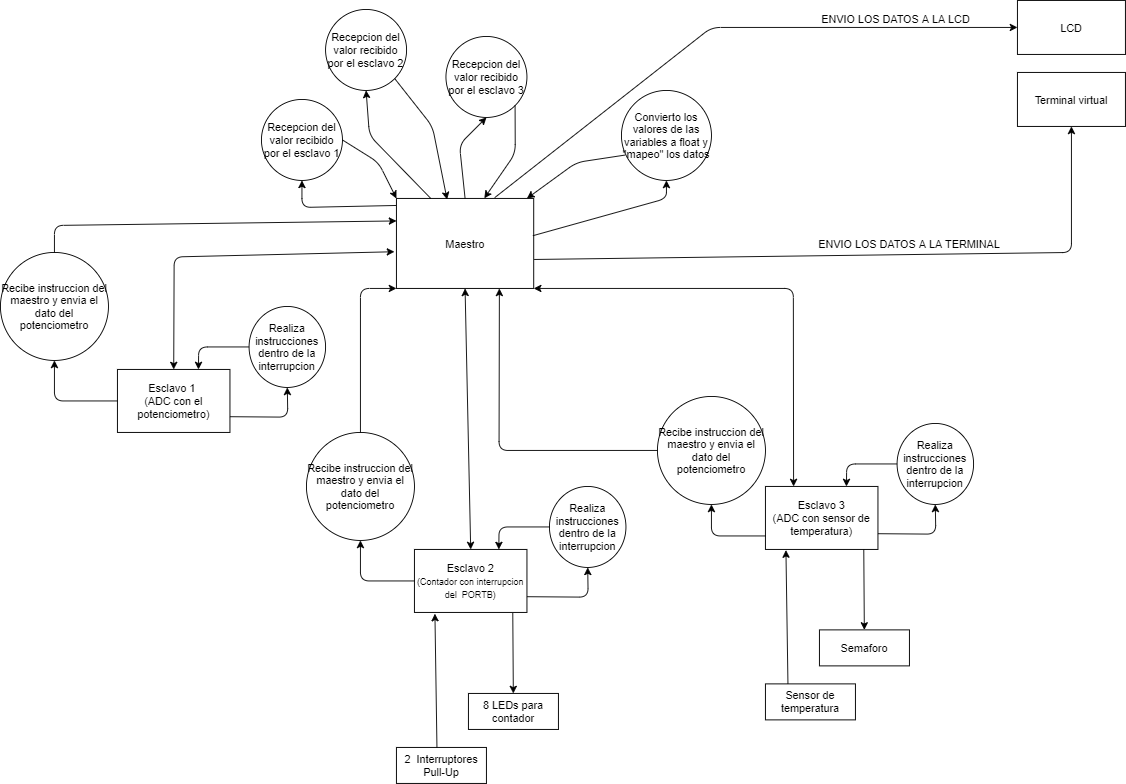

The diagram above was exported from draw.io. Its source (the exported page's mxGraphModel, read from the mxfile embedded in the PNG):
<mxGraphModel dx="2580" dy="980" grid="1" gridSize="10" guides="1" tooltips="1" connect="1" arrows="1" fold="1" page="1" pageScale="1" pageWidth="850" pageHeight="1100" math="0" shadow="0">
  <root>
    <mxCell id="0" />
    <mxCell id="1" parent="0" />
    <mxCell id="djHh3tj30gw9W-yw75Sn-1" value="Maestro" style="rounded=0;whiteSpace=wrap;html=1;" vertex="1" parent="1">
      <mxGeometry x="-50" y="260" width="152.5" height="100" as="geometry" />
    </mxCell>
    <mxCell id="djHh3tj30gw9W-yw75Sn-2" value="Esclavo 1 &lt;br&gt;(ADC con el potenciometro)" style="rounded=0;whiteSpace=wrap;html=1;" vertex="1" parent="1">
      <mxGeometry x="-360" y="450" width="125" height="70" as="geometry" />
    </mxCell>
    <mxCell id="djHh3tj30gw9W-yw75Sn-3" value="Esclavo 2&lt;br&gt;&lt;font style=&quot;font-size: 10px&quot;&gt;(Contador con interrupcion del&amp;nbsp; PORTB)&lt;/font&gt;" style="rounded=0;whiteSpace=wrap;html=1;" vertex="1" parent="1">
      <mxGeometry x="-30" y="650" width="125" height="70" as="geometry" />
    </mxCell>
    <mxCell id="djHh3tj30gw9W-yw75Sn-4" value="Esclavo 3&lt;br&gt;(ADC con sensor de temperatura)" style="rounded=0;whiteSpace=wrap;html=1;" vertex="1" parent="1">
      <mxGeometry x="360" y="580" width="125" height="70" as="geometry" />
    </mxCell>
    <mxCell id="djHh3tj30gw9W-yw75Sn-5" value="LCD" style="rounded=0;whiteSpace=wrap;html=1;" vertex="1" parent="1">
      <mxGeometry x="640" y="40" width="120" height="60" as="geometry" />
    </mxCell>
    <mxCell id="djHh3tj30gw9W-yw75Sn-6" value="Terminal virtual" style="rounded=0;whiteSpace=wrap;html=1;" vertex="1" parent="1">
      <mxGeometry x="640" y="120" width="120" height="60" as="geometry" />
    </mxCell>
    <mxCell id="djHh3tj30gw9W-yw75Sn-8" value="" style="endArrow=classic;html=1;entryX=0;entryY=0.5;entryDx=0;entryDy=0;exitX=0.716;exitY=-0.009;exitDx=0;exitDy=0;exitPerimeter=0;" edge="1" parent="1" source="djHh3tj30gw9W-yw75Sn-1" target="djHh3tj30gw9W-yw75Sn-5">
      <mxGeometry width="50" height="50" relative="1" as="geometry">
        <mxPoint x="400" y="310" as="sourcePoint" />
        <mxPoint x="450" y="260" as="targetPoint" />
        <Array as="points">
          <mxPoint x="300" y="70" />
        </Array>
      </mxGeometry>
    </mxCell>
    <mxCell id="djHh3tj30gw9W-yw75Sn-10" value="" style="endArrow=classic;html=1;exitX=1.003;exitY=0.678;exitDx=0;exitDy=0;exitPerimeter=0;" edge="1" parent="1" source="djHh3tj30gw9W-yw75Sn-1" target="djHh3tj30gw9W-yw75Sn-6">
      <mxGeometry width="50" height="50" relative="1" as="geometry">
        <mxPoint x="488" y="135" as="sourcePoint" />
        <mxPoint x="450" y="260" as="targetPoint" />
        <Array as="points">
          <mxPoint x="700" y="320" />
        </Array>
      </mxGeometry>
    </mxCell>
    <mxCell id="djHh3tj30gw9W-yw75Sn-14" value="" style="endArrow=classic;startArrow=classic;html=1;entryX=-0.015;entryY=0.592;entryDx=0;entryDy=0;exitX=0.5;exitY=0;exitDx=0;exitDy=0;entryPerimeter=0;" edge="1" parent="1" source="djHh3tj30gw9W-yw75Sn-2" target="djHh3tj30gw9W-yw75Sn-1">
      <mxGeometry width="50" height="50" relative="1" as="geometry">
        <mxPoint x="-180" y="510" as="sourcePoint" />
        <mxPoint x="-120" y="325.0000000000001" as="targetPoint" />
        <Array as="points">
          <mxPoint x="-297" y="325" />
        </Array>
      </mxGeometry>
    </mxCell>
    <mxCell id="djHh3tj30gw9W-yw75Sn-15" value="" style="endArrow=classic;startArrow=classic;html=1;entryX=0.5;entryY=1;entryDx=0;entryDy=0;exitX=0.5;exitY=0;exitDx=0;exitDy=0;" edge="1" parent="1" source="djHh3tj30gw9W-yw75Sn-3" target="djHh3tj30gw9W-yw75Sn-1">
      <mxGeometry width="50" height="50" relative="1" as="geometry">
        <mxPoint x="60" y="510" as="sourcePoint" />
        <mxPoint x="110" y="460" as="targetPoint" />
      </mxGeometry>
    </mxCell>
    <mxCell id="djHh3tj30gw9W-yw75Sn-16" value="" style="endArrow=classic;startArrow=classic;html=1;entryX=1;entryY=1;entryDx=0;entryDy=0;exitX=0.25;exitY=0;exitDx=0;exitDy=0;" edge="1" parent="1" source="djHh3tj30gw9W-yw75Sn-4" target="djHh3tj30gw9W-yw75Sn-1">
      <mxGeometry width="50" height="50" relative="1" as="geometry">
        <mxPoint x="60" y="510" as="sourcePoint" />
        <mxPoint x="180" y="390" as="targetPoint" />
        <Array as="points">
          <mxPoint x="391" y="360" />
        </Array>
      </mxGeometry>
    </mxCell>
    <mxCell id="djHh3tj30gw9W-yw75Sn-17" value="" style="endArrow=classic;html=1;exitX=0.874;exitY=1.009;exitDx=0;exitDy=0;exitPerimeter=0;" edge="1" parent="1" source="djHh3tj30gw9W-yw75Sn-3" target="djHh3tj30gw9W-yw75Sn-18">
      <mxGeometry width="50" height="50" relative="1" as="geometry">
        <mxPoint x="84" y="730" as="sourcePoint" />
        <mxPoint x="33" y="810" as="targetPoint" />
      </mxGeometry>
    </mxCell>
    <mxCell id="djHh3tj30gw9W-yw75Sn-18" value="8 LEDs para contador" style="rounded=0;whiteSpace=wrap;html=1;" vertex="1" parent="1">
      <mxGeometry x="30" y="810" width="100" height="40" as="geometry" />
    </mxCell>
    <mxCell id="djHh3tj30gw9W-yw75Sn-19" value="2&amp;nbsp; Interruptores Pull-Up" style="rounded=0;whiteSpace=wrap;html=1;" vertex="1" parent="1">
      <mxGeometry x="-50" y="870" width="100" height="40" as="geometry" />
    </mxCell>
    <mxCell id="djHh3tj30gw9W-yw75Sn-20" value="" style="endArrow=classic;html=1;exitX=0.25;exitY=0;exitDx=0;exitDy=0;entryX=0.182;entryY=1.02;entryDx=0;entryDy=0;entryPerimeter=0;" edge="1" parent="1" target="djHh3tj30gw9W-yw75Sn-3">
      <mxGeometry width="50" height="50" relative="1" as="geometry">
        <mxPoint x="-5" y="870" as="sourcePoint" />
        <mxPoint x="80" y="640" as="targetPoint" />
      </mxGeometry>
    </mxCell>
    <mxCell id="djHh3tj30gw9W-yw75Sn-21" value="" style="endArrow=classic;html=1;exitX=0.874;exitY=1.009;exitDx=0;exitDy=0;exitPerimeter=0;" edge="1" parent="1" target="djHh3tj30gw9W-yw75Sn-22">
      <mxGeometry width="50" height="50" relative="1" as="geometry">
        <mxPoint x="469.25" y="650" as="sourcePoint" />
        <mxPoint x="423" y="739.37" as="targetPoint" />
      </mxGeometry>
    </mxCell>
    <mxCell id="djHh3tj30gw9W-yw75Sn-22" value="Semaforo" style="rounded=0;whiteSpace=wrap;html=1;" vertex="1" parent="1">
      <mxGeometry x="420" y="739.37" width="100" height="40" as="geometry" />
    </mxCell>
    <mxCell id="djHh3tj30gw9W-yw75Sn-23" value="Sensor de temperatura" style="rounded=0;whiteSpace=wrap;html=1;" vertex="1" parent="1">
      <mxGeometry x="360" y="799.37" width="100" height="40" as="geometry" />
    </mxCell>
    <mxCell id="djHh3tj30gw9W-yw75Sn-24" value="" style="endArrow=classic;html=1;exitX=0.25;exitY=0;exitDx=0;exitDy=0;entryX=0.182;entryY=1.02;entryDx=0;entryDy=0;entryPerimeter=0;" edge="1" parent="1" source="djHh3tj30gw9W-yw75Sn-23">
      <mxGeometry width="50" height="50" relative="1" as="geometry">
        <mxPoint x="420" y="619.37" as="sourcePoint" />
        <mxPoint x="382.75" y="650.77" as="targetPoint" />
      </mxGeometry>
    </mxCell>
    <mxCell id="djHh3tj30gw9W-yw75Sn-25" value="Realiza instrucciones dentro de la interrupcion" style="ellipse;whiteSpace=wrap;html=1;" vertex="1" parent="1">
      <mxGeometry x="120" y="580" width="85" height="90" as="geometry" />
    </mxCell>
    <mxCell id="djHh3tj30gw9W-yw75Sn-26" value="" style="endArrow=classic;html=1;exitX=1;exitY=0.75;exitDx=0;exitDy=0;" edge="1" parent="1" source="djHh3tj30gw9W-yw75Sn-3" target="djHh3tj30gw9W-yw75Sn-25">
      <mxGeometry width="50" height="50" relative="1" as="geometry">
        <mxPoint x="30" y="750" as="sourcePoint" />
        <mxPoint x="80" y="700" as="targetPoint" />
        <Array as="points">
          <mxPoint x="163" y="703" />
        </Array>
      </mxGeometry>
    </mxCell>
    <mxCell id="djHh3tj30gw9W-yw75Sn-27" value="" style="endArrow=classic;html=1;exitX=0;exitY=0.5;exitDx=0;exitDy=0;entryX=0.75;entryY=0;entryDx=0;entryDy=0;" edge="1" parent="1" source="djHh3tj30gw9W-yw75Sn-25" target="djHh3tj30gw9W-yw75Sn-3">
      <mxGeometry width="50" height="50" relative="1" as="geometry">
        <mxPoint x="30" y="750" as="sourcePoint" />
        <mxPoint x="80" y="700" as="targetPoint" />
        <Array as="points">
          <mxPoint x="64" y="625" />
        </Array>
      </mxGeometry>
    </mxCell>
    <mxCell id="djHh3tj30gw9W-yw75Sn-28" value="Realiza instrucciones dentro de la interrupcion" style="ellipse;whiteSpace=wrap;html=1;" vertex="1" parent="1">
      <mxGeometry x="-213.75" y="380" width="85" height="90" as="geometry" />
    </mxCell>
    <mxCell id="djHh3tj30gw9W-yw75Sn-29" value="" style="endArrow=classic;html=1;exitX=1;exitY=0.75;exitDx=0;exitDy=0;" edge="1" parent="1" target="djHh3tj30gw9W-yw75Sn-28" source="djHh3tj30gw9W-yw75Sn-2">
      <mxGeometry width="50" height="50" relative="1" as="geometry">
        <mxPoint x="-239" y="503" as="sourcePoint" />
        <mxPoint x="-253.75" y="500" as="targetPoint" />
        <Array as="points">
          <mxPoint x="-170.75" y="503" />
        </Array>
      </mxGeometry>
    </mxCell>
    <mxCell id="djHh3tj30gw9W-yw75Sn-30" value="" style="endArrow=classic;html=1;exitX=0;exitY=0.5;exitDx=0;exitDy=0;entryX=0.75;entryY=0;entryDx=0;entryDy=0;" edge="1" parent="1" source="djHh3tj30gw9W-yw75Sn-28">
      <mxGeometry width="50" height="50" relative="1" as="geometry">
        <mxPoint x="-303.75" y="550" as="sourcePoint" />
        <mxPoint x="-270" y="450" as="targetPoint" />
        <Array as="points">
          <mxPoint x="-269.75" y="425" />
        </Array>
      </mxGeometry>
    </mxCell>
    <mxCell id="djHh3tj30gw9W-yw75Sn-31" value="Realiza instrucciones dentro de la interrupcion" style="ellipse;whiteSpace=wrap;html=1;" vertex="1" parent="1">
      <mxGeometry x="506.25" y="510" width="85" height="90" as="geometry" />
    </mxCell>
    <mxCell id="djHh3tj30gw9W-yw75Sn-32" value="" style="endArrow=classic;html=1;exitX=1;exitY=0.75;exitDx=0;exitDy=0;" edge="1" parent="1" target="djHh3tj30gw9W-yw75Sn-31" source="djHh3tj30gw9W-yw75Sn-4">
      <mxGeometry width="50" height="50" relative="1" as="geometry">
        <mxPoint x="481.25" y="632.5" as="sourcePoint" />
        <mxPoint x="466.25" y="630" as="targetPoint" />
        <Array as="points">
          <mxPoint x="549.25" y="633" />
        </Array>
      </mxGeometry>
    </mxCell>
    <mxCell id="djHh3tj30gw9W-yw75Sn-33" value="" style="endArrow=classic;html=1;exitX=0;exitY=0.5;exitDx=0;exitDy=0;entryX=0.75;entryY=0;entryDx=0;entryDy=0;" edge="1" parent="1" source="djHh3tj30gw9W-yw75Sn-31">
      <mxGeometry width="50" height="50" relative="1" as="geometry">
        <mxPoint x="416.25" y="680" as="sourcePoint" />
        <mxPoint x="450" y="580" as="targetPoint" />
        <Array as="points">
          <mxPoint x="450.25" y="555" />
        </Array>
      </mxGeometry>
    </mxCell>
    <mxCell id="djHh3tj30gw9W-yw75Sn-34" value="" style="endArrow=classic;html=1;exitX=0;exitY=0.5;exitDx=0;exitDy=0;" edge="1" parent="1" source="djHh3tj30gw9W-yw75Sn-2" target="djHh3tj30gw9W-yw75Sn-35">
      <mxGeometry width="50" height="50" relative="1" as="geometry">
        <mxPoint x="-50" y="550" as="sourcePoint" />
        <mxPoint x="-410" y="440" as="targetPoint" />
        <Array as="points">
          <mxPoint x="-430" y="485" />
        </Array>
      </mxGeometry>
    </mxCell>
    <mxCell id="djHh3tj30gw9W-yw75Sn-35" value="Recibe instruccion del maestro y envia el dato del potenciometro" style="ellipse;whiteSpace=wrap;html=1;aspect=fixed;" vertex="1" parent="1">
      <mxGeometry x="-490" y="320" width="120" height="120" as="geometry" />
    </mxCell>
    <mxCell id="djHh3tj30gw9W-yw75Sn-36" value="" style="endArrow=classic;html=1;entryX=0;entryY=0.25;entryDx=0;entryDy=0;exitX=0.5;exitY=0;exitDx=0;exitDy=0;" edge="1" parent="1" source="djHh3tj30gw9W-yw75Sn-35" target="djHh3tj30gw9W-yw75Sn-1">
      <mxGeometry width="50" height="50" relative="1" as="geometry">
        <mxPoint x="-50" y="510" as="sourcePoint" />
        <mxPoint x="-120" y="290.0000000000001" as="targetPoint" />
        <Array as="points">
          <mxPoint x="-430" y="290" />
        </Array>
      </mxGeometry>
    </mxCell>
    <mxCell id="djHh3tj30gw9W-yw75Sn-37" value="" style="endArrow=classic;html=1;exitX=0;exitY=0.5;exitDx=0;exitDy=0;" edge="1" parent="1" target="djHh3tj30gw9W-yw75Sn-38">
      <mxGeometry width="50" height="50" relative="1" as="geometry">
        <mxPoint x="-30" y="685" as="sourcePoint" />
        <mxPoint x="-80" y="640" as="targetPoint" />
        <Array as="points">
          <mxPoint x="-90" y="685" />
        </Array>
      </mxGeometry>
    </mxCell>
    <mxCell id="djHh3tj30gw9W-yw75Sn-38" value="Recibe instruccion del maestro y envia el dato del potenciometro" style="ellipse;whiteSpace=wrap;html=1;aspect=fixed;" vertex="1" parent="1">
      <mxGeometry x="-150" y="520" width="120" height="120" as="geometry" />
    </mxCell>
    <mxCell id="djHh3tj30gw9W-yw75Sn-39" value="" style="endArrow=classic;html=1;exitX=0.5;exitY=0;exitDx=0;exitDy=0;entryX=0;entryY=1;entryDx=0;entryDy=0;" edge="1" parent="1" source="djHh3tj30gw9W-yw75Sn-38" target="djHh3tj30gw9W-yw75Sn-1">
      <mxGeometry width="50" height="50" relative="1" as="geometry">
        <mxPoint x="280" y="710" as="sourcePoint" />
        <mxPoint x="300" y="490.0000000000001" as="targetPoint" />
        <Array as="points">
          <mxPoint x="-90" y="360" />
        </Array>
      </mxGeometry>
    </mxCell>
    <mxCell id="djHh3tj30gw9W-yw75Sn-40" value="" style="endArrow=classic;html=1;exitX=0;exitY=0.5;exitDx=0;exitDy=0;" edge="1" parent="1" target="djHh3tj30gw9W-yw75Sn-41">
      <mxGeometry width="50" height="50" relative="1" as="geometry">
        <mxPoint x="360" y="635" as="sourcePoint" />
        <mxPoint x="310" y="590" as="targetPoint" />
        <Array as="points">
          <mxPoint x="300" y="635" />
        </Array>
      </mxGeometry>
    </mxCell>
    <mxCell id="djHh3tj30gw9W-yw75Sn-41" value="Recibe instruccion del maestro y envia el dato del potenciometro" style="ellipse;whiteSpace=wrap;html=1;aspect=fixed;" vertex="1" parent="1">
      <mxGeometry x="240" y="480" width="120" height="120" as="geometry" />
    </mxCell>
    <mxCell id="djHh3tj30gw9W-yw75Sn-42" value="" style="endArrow=classic;html=1;exitX=0;exitY=0.5;exitDx=0;exitDy=0;entryX=0.75;entryY=1;entryDx=0;entryDy=0;" edge="1" parent="1" source="djHh3tj30gw9W-yw75Sn-41" target="djHh3tj30gw9W-yw75Sn-1">
      <mxGeometry width="50" height="50" relative="1" as="geometry">
        <mxPoint x="670" y="660" as="sourcePoint" />
        <mxPoint x="360" y="310.0000000000001" as="targetPoint" />
        <Array as="points">
          <mxPoint x="64" y="540" />
        </Array>
      </mxGeometry>
    </mxCell>
    <mxCell id="djHh3tj30gw9W-yw75Sn-43" value="Recepcion del valor recibido por el esclavo 1" style="ellipse;whiteSpace=wrap;html=1;aspect=fixed;" vertex="1" parent="1">
      <mxGeometry x="-200" y="150" width="90" height="90" as="geometry" />
    </mxCell>
    <mxCell id="djHh3tj30gw9W-yw75Sn-44" value="Recepcion del valor recibido por el esclavo 2" style="ellipse;whiteSpace=wrap;html=1;aspect=fixed;" vertex="1" parent="1">
      <mxGeometry x="-128.75" y="50" width="90" height="90" as="geometry" />
    </mxCell>
    <mxCell id="djHh3tj30gw9W-yw75Sn-45" value="Recepcion del valor recibido por el esclavo 3" style="ellipse;whiteSpace=wrap;html=1;aspect=fixed;" vertex="1" parent="1">
      <mxGeometry x="5" y="80" width="90" height="90" as="geometry" />
    </mxCell>
    <mxCell id="djHh3tj30gw9W-yw75Sn-46" value="" style="endArrow=classic;html=1;entryX=0.5;entryY=1;entryDx=0;entryDy=0;exitX=-0.002;exitY=0.078;exitDx=0;exitDy=0;exitPerimeter=0;" edge="1" parent="1" source="djHh3tj30gw9W-yw75Sn-1" target="djHh3tj30gw9W-yw75Sn-43">
      <mxGeometry width="50" height="50" relative="1" as="geometry">
        <mxPoint x="290" y="400" as="sourcePoint" />
        <mxPoint x="340" y="350" as="targetPoint" />
        <Array as="points">
          <mxPoint x="-155" y="270" />
        </Array>
      </mxGeometry>
    </mxCell>
    <mxCell id="djHh3tj30gw9W-yw75Sn-47" value="" style="endArrow=classic;html=1;exitX=0.25;exitY=0;exitDx=0;exitDy=0;entryX=0.5;entryY=1;entryDx=0;entryDy=0;" edge="1" parent="1" source="djHh3tj30gw9W-yw75Sn-1" target="djHh3tj30gw9W-yw75Sn-44">
      <mxGeometry width="50" height="50" relative="1" as="geometry">
        <mxPoint x="120" y="350" as="sourcePoint" />
        <mxPoint x="170" y="300" as="targetPoint" />
        <Array as="points">
          <mxPoint x="-80" y="190" />
        </Array>
      </mxGeometry>
    </mxCell>
    <mxCell id="djHh3tj30gw9W-yw75Sn-48" value="" style="endArrow=classic;html=1;entryX=0.5;entryY=1;entryDx=0;entryDy=0;exitX=0.5;exitY=0;exitDx=0;exitDy=0;" edge="1" parent="1" source="djHh3tj30gw9W-yw75Sn-1" target="djHh3tj30gw9W-yw75Sn-45">
      <mxGeometry width="50" height="50" relative="1" as="geometry">
        <mxPoint x="120" y="350" as="sourcePoint" />
        <mxPoint x="170" y="300" as="targetPoint" />
        <Array as="points">
          <mxPoint x="20" y="200" />
        </Array>
      </mxGeometry>
    </mxCell>
    <mxCell id="djHh3tj30gw9W-yw75Sn-49" value="" style="endArrow=classic;html=1;exitX=1;exitY=0.5;exitDx=0;exitDy=0;entryX=0;entryY=0;entryDx=0;entryDy=0;" edge="1" parent="1" source="djHh3tj30gw9W-yw75Sn-43" target="djHh3tj30gw9W-yw75Sn-1">
      <mxGeometry width="50" height="50" relative="1" as="geometry">
        <mxPoint x="120" y="350" as="sourcePoint" />
        <mxPoint x="170" y="300" as="targetPoint" />
        <Array as="points">
          <mxPoint x="-70" y="220" />
        </Array>
      </mxGeometry>
    </mxCell>
    <mxCell id="djHh3tj30gw9W-yw75Sn-50" value="" style="endArrow=classic;html=1;exitX=1;exitY=1;exitDx=0;exitDy=0;entryX=0.369;entryY=0.012;entryDx=0;entryDy=0;entryPerimeter=0;" edge="1" parent="1" source="djHh3tj30gw9W-yw75Sn-44" target="djHh3tj30gw9W-yw75Sn-1">
      <mxGeometry width="50" height="50" relative="1" as="geometry">
        <mxPoint x="120" y="350" as="sourcePoint" />
        <mxPoint x="170" y="300" as="targetPoint" />
        <Array as="points">
          <mxPoint x="-10" y="180" />
        </Array>
      </mxGeometry>
    </mxCell>
    <mxCell id="djHh3tj30gw9W-yw75Sn-51" value="" style="endArrow=classic;html=1;exitX=1;exitY=1;exitDx=0;exitDy=0;entryX=0.64;entryY=-0.002;entryDx=0;entryDy=0;entryPerimeter=0;" edge="1" parent="1" source="djHh3tj30gw9W-yw75Sn-45" target="djHh3tj30gw9W-yw75Sn-1">
      <mxGeometry width="50" height="50" relative="1" as="geometry">
        <mxPoint x="120" y="350" as="sourcePoint" />
        <mxPoint x="170" y="300" as="targetPoint" />
        <Array as="points">
          <mxPoint x="82" y="210" />
        </Array>
      </mxGeometry>
    </mxCell>
    <mxCell id="djHh3tj30gw9W-yw75Sn-52" value="Convierto los valores de las variables a float y &quot;mapeo&quot; los datos" style="ellipse;whiteSpace=wrap;html=1;aspect=fixed;" vertex="1" parent="1">
      <mxGeometry x="200" y="140" width="100" height="100" as="geometry" />
    </mxCell>
    <mxCell id="djHh3tj30gw9W-yw75Sn-53" value="" style="endArrow=classic;html=1;exitX=0.994;exitY=0.414;exitDx=0;exitDy=0;entryX=0.5;entryY=1;entryDx=0;entryDy=0;exitPerimeter=0;" edge="1" parent="1" source="djHh3tj30gw9W-yw75Sn-1" target="djHh3tj30gw9W-yw75Sn-52">
      <mxGeometry width="50" height="50" relative="1" as="geometry">
        <mxPoint x="200" y="240" as="sourcePoint" />
        <mxPoint x="210" y="220" as="targetPoint" />
        <Array as="points">
          <mxPoint x="250" y="260" />
        </Array>
      </mxGeometry>
    </mxCell>
    <mxCell id="djHh3tj30gw9W-yw75Sn-54" value="" style="endArrow=classic;html=1;exitX=0.04;exitY=0.718;exitDx=0;exitDy=0;exitPerimeter=0;" edge="1" parent="1" source="djHh3tj30gw9W-yw75Sn-52" target="djHh3tj30gw9W-yw75Sn-1">
      <mxGeometry width="50" height="50" relative="1" as="geometry">
        <mxPoint x="200" y="240" as="sourcePoint" />
        <mxPoint x="250" y="190" as="targetPoint" />
        <Array as="points">
          <mxPoint x="150" y="220" />
        </Array>
      </mxGeometry>
    </mxCell>
    <mxCell id="djHh3tj30gw9W-yw75Sn-55" value="ENVIO LOS DATOS A LA LCD" style="text;html=1;strokeColor=none;fillColor=none;align=center;verticalAlign=middle;whiteSpace=wrap;rounded=0;" vertex="1" parent="1">
      <mxGeometry x="420" y="50" width="170" height="20" as="geometry" />
    </mxCell>
    <mxCell id="djHh3tj30gw9W-yw75Sn-56" value="ENVIO LOS DATOS A LA TERMINAL" style="text;html=1;strokeColor=none;fillColor=none;align=center;verticalAlign=middle;whiteSpace=wrap;rounded=0;rotation=0;" vertex="1" parent="1">
      <mxGeometry x="410" y="300" width="220" height="20" as="geometry" />
    </mxCell>
  </root>
</mxGraphModel>